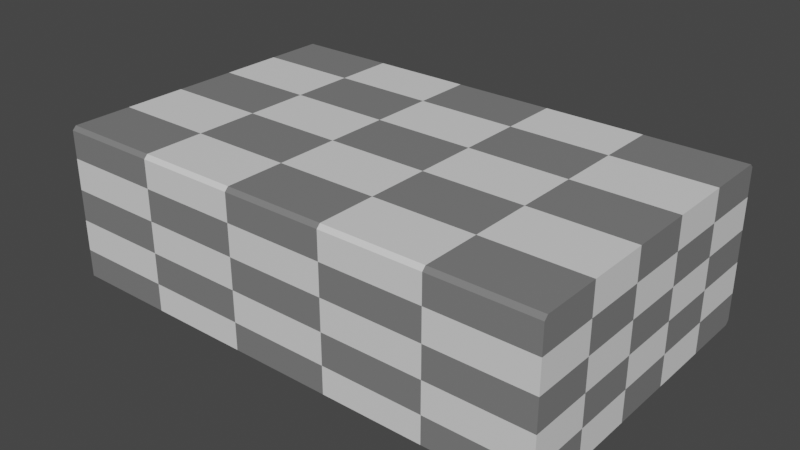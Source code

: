 # Source: holz.blend  (saved by Blender 2.83.19; exported with 4.5.12 LTS)
import bpy
from mathutils import Matrix  # noqa: F401  (used for matrix-valued properties, if any)

bpy.ops.wm.read_factory_settings(use_empty=True)
scene = bpy.context.scene
scene.name = 'Scene'

# ---- collections
col_collection = bpy.data.collections.new('Collection'); scene.collection.children.link(col_collection)

# ---- materials (node trees are filled in below, after node groups)
mat_crate = bpy.data.materials.new('crate')
mat_crate.use_transparent_shadow = False

# ---- material node trees
mat_crate.use_nodes = True; mat_crate.node_tree.nodes.clear()
_N = mat_crate.node_tree.nodes; _L = mat_crate.node_tree.links
n0 = _N.new('ShaderNodeBsdfPrincipled'); n0.name = 'Principled BSDF'; n0.location = (10, 300)
n0.distribution = 'GGX'
n0.subsurface_method = 'BURLEY'
n0.inputs[3].default_value = 1.45
n0.inputs[27].default_value = (0.0, 0.0, 0.0, 1.0)
n0.inputs[28].default_value = 1.0
n1 = _N.new('ShaderNodeOutputMaterial'); n1.name = 'Material Output'; n1.location = (300, 300)
n2 = _N.new('ShaderNodeTexChecker'); n2.name = 'Checker Texture'; n2.location = (-376, 181)
_L.new(n0.outputs[0], n1.inputs[0])
_L.new(n2.outputs[0], n0.inputs[0])
n1.is_active_output = True

# ---- world
world_world = bpy.data.worlds.new('World'); scene.world = world_world
world_world.use_nodes = True; world_world.node_tree.nodes.clear()
_N = world_world.node_tree.nodes; _L = world_world.node_tree.links
n0 = _N.new('ShaderNodeOutputWorld'); n0.name = 'World Output'; n0.location = (300, 300)
n1 = _N.new('ShaderNodeBackground'); n1.name = 'Background'; n1.location = (10, 300)
n1.inputs[0].default_value = (0.05088, 0.05088, 0.05088, 1.0)
_L.new(n1.outputs[0], n0.inputs[0])
n0.is_active_output = True
world_world.color = (0.05088, 0.05088, 0.05088)
world_world.use_sun_shadow = False
world_world.sun_shadow_jitter_overblur = 0.0

# ---- meshes
me_cube_001 = bpy.data.meshes.new('Cube.001')
me_cube_001.from_pydata([(-0.8, -0.4882, -0.25), (-0.8, -0.5, -0.2382), (-0.8, -0.5, 0.2382), (-0.8, -0.4882, 0.25), (-0.8, 0.5, -0.2382), (-0.8, 0.4882, -0.25), (-0.8, 0.4882, 0.25), (-0.8, 0.5, 0.2382), (0.8, -0.5, -0.2382), (0.8, -0.4882, -0.25), (0.8, -0.4882, 0.25), (0.8, -0.5, 0.2382), (0.8, 0.4882, -0.25), (0.8, 0.5, -0.2382), (0.8, 0.5, 0.2382), (0.8, 0.4882, 0.25)], [], [(8, 11, 2, 1), (12, 13, 14, 15, 10, 11, 8, 9), (15, 6, 3, 10), (0, 1, 2, 3, 6, 7, 4, 5), (4, 7, 14, 13), (12, 5, 4, 13), (6, 15, 14, 7), (0, 9, 8, 1), (10, 3, 2, 11), (5, 12, 9, 0)])
_uv = me_cube_001.uv_layers.new(name='UVMap')
_uv.uv.foreach_set('vector', [0.3333, 0.6588, 0.3333, 0.3412, 0.6667, 0.3412, 0.6667, 0.6588, 0.3333, 0.3294, 0.3255, 0.3333, 0.007834, 0.3333, 1.276e-07, 0.3294, 1.517e-09, 0.003917, 0.007834, 8.731e-08, 0.3255, 2.101e-09, 0.3333, 0.003917, 0.3294, 0.6667, 0.3294, 1.0, 0.003917, 1.0, 0.003917, 0.6667, 0.6667, 0.3294, 0.6588, 0.3333, 0.3412, 0.3333, 0.3333, 0.3294, 0.3333, 0.003917, 0.3412, 3.88e-08, 0.6588, 9.338e-10, 0.6667, 0.003917, 0.3255, 0.6667, 0.007834, 0.6667, 0.007834, 0.3333, 0.3255, 0.3333, 0.6667, 0.3294, 1.0, 0.3294, 1.0, 0.3333, 0.6667, 0.3333, 0.3294, 1.0, 0.3294, 0.6667, 0.3333, 0.6667, 0.3333, 1.0, 1.0, 0.003917, 0.6667, 0.003917, 0.6667, 2.98e-08, 1.0, 0.0, 0.003917, 0.6667, 0.003917, 1.0, 4.967e-08, 1.0, 0.0, 0.6667, 1.0, 0.3294, 0.6667, 0.3294, 0.6667, 0.003917, 1.0, 0.003917])
me_cube_001.materials.append(mat_crate)
me_cube_001.use_remesh_fix_poles = True
me_cube_001.use_remesh_preserve_attributes = False
me_cube_001.use_mirror_vertex_groups = False
me_cube_001.update()

# ---- objects
ob_cube = bpy.data.objects.new('Cube', me_cube_001)

# ---- transforms, parenting, visibility, modifiers, constraints
ob_cube.location = (0.0, 0.0, 0.0)
ob_cube.lineart.crease_threshold = 0.0
_m = ob_cube.modifiers.new('Triangulate', 'TRIANGULATE')

# ---- collection membership
col_collection.objects.link(ob_cube)

# ---- scene / render settings (as saved in the file)
scene.frame_start = 1; scene.frame_end = 250; scene.frame_set(154)
scene.render.engine = 'BLENDER_EEVEE_NEXT'
scene.cycles.use_denoising = False
scene.cycles.samples = 128
scene.cycles.sampling_pattern = 'TABULATED_SOBOL'
scene.cycles.use_adaptive_sampling = False
scene.cycles.use_light_tree = False
scene.view_settings.view_transform = 'Filmic'
bpy.context.view_layer.update()

# ---- added for rendering (the .blend has no active camera and no usable light): camera, sun
cam_auto = bpy.data.cameras.new('AutoCamera')
cam_auto.lens = 50.0
cam_auto.sensor_width = 36.0
cam_auto.clip_end = 1000.0
ob_auto_camera = bpy.data.objects.new('AutoCamera', cam_auto)
scene.collection.objects.link(ob_auto_camera)
ob_auto_camera.location = (1.80597, -2.16716, 1.44477)
ob_auto_camera.rotation_euler = (1.09748, -7.21219e-08, 0.694738)
scene.camera = ob_auto_camera
light_auto_sun = bpy.data.lights.new('AutoSun', 'SUN')
light_auto_sun.energy = 3.0
light_auto_sun.angle = 0.0523599
ob_auto_sun = bpy.data.objects.new('AutoSun', light_auto_sun)
scene.collection.objects.link(ob_auto_sun)
ob_auto_sun.rotation_euler = (0.872665, 0.174533, 0.523599)
bpy.context.view_layer.update()
